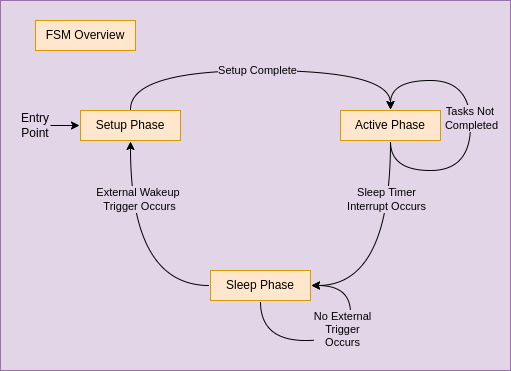

The diagram above was exported from draw.io. Its source (the exported page's mxGraphModel, read from the mxfile embedded in the PNG):
<mxGraphModel dx="1138" dy="644" grid="1" gridSize="10" guides="1" tooltips="1" connect="1" arrows="1" fold="1" page="1" pageScale="1" pageWidth="850" pageHeight="1100" math="0" shadow="0">
  <root>
    <mxCell id="0" />
    <mxCell id="1" parent="0" />
    <mxCell id="2" value="" style="rounded=0;whiteSpace=wrap;html=1;labelBackgroundColor=#FFFFFF;fillColor=#e1d5e7;strokeColor=#9673a6;" vertex="1" parent="1">
      <mxGeometry x="340" y="1070" width="510" height="370" as="geometry" />
    </mxCell>
    <mxCell id="3" style="edgeStyle=orthogonalEdgeStyle;curved=1;rounded=1;orthogonalLoop=1;jettySize=auto;html=1;entryX=0.5;entryY=1;entryDx=0;entryDy=0;" edge="1" source="5" target="13" parent="1">
      <mxGeometry relative="1" as="geometry" />
    </mxCell>
    <mxCell id="4" value="External Wakeup &lt;br&gt;Trigger Occurs" style="edgeLabel;html=1;align=center;verticalAlign=middle;resizable=0;points=[];labelBackgroundColor=#E1D5E7;" vertex="1" connectable="0" parent="3">
      <mxGeometry x="0.2899" y="-9" relative="1" as="geometry">
        <mxPoint y="-21" as="offset" />
      </mxGeometry>
    </mxCell>
    <mxCell id="5" value="Sleep Phase" style="text;html=1;strokeColor=#d79b00;fillColor=#ffe6cc;align=center;verticalAlign=middle;whiteSpace=wrap;rounded=0;perimeterSpacing=1;" vertex="1" parent="1">
      <mxGeometry x="550" y="1340" width="100" height="30" as="geometry" />
    </mxCell>
    <mxCell id="6" style="edgeStyle=orthogonalEdgeStyle;curved=1;rounded=1;orthogonalLoop=1;jettySize=auto;html=1;entryX=1;entryY=0.5;entryDx=0;entryDy=0;exitX=0.5;exitY=1;exitDx=0;exitDy=0;" edge="1" source="10" target="5" parent="1">
      <mxGeometry relative="1" as="geometry" />
    </mxCell>
    <mxCell id="7" value="Sleep Timer&lt;br&gt;Interrupt Occurs" style="edgeLabel;html=1;align=center;verticalAlign=middle;resizable=0;points=[];labelBackgroundColor=#E1D5E7;" vertex="1" connectable="0" parent="6">
      <mxGeometry x="-0.4825" y="-4" relative="1" as="geometry">
        <mxPoint as="offset" />
      </mxGeometry>
    </mxCell>
    <mxCell id="8" style="edgeStyle=orthogonalEdgeStyle;curved=1;rounded=1;orthogonalLoop=1;jettySize=auto;html=1;entryX=0.5;entryY=0;entryDx=0;entryDy=0;exitX=0.5;exitY=1;exitDx=0;exitDy=0;" edge="1" source="10" target="10" parent="1">
      <mxGeometry relative="1" as="geometry">
        <mxPoint x="770" y="1220" as="targetPoint" />
        <Array as="points">
          <mxPoint x="730" y="1240" />
          <mxPoint x="810" y="1240" />
          <mxPoint x="810" y="1150" />
          <mxPoint x="730" y="1150" />
        </Array>
      </mxGeometry>
    </mxCell>
    <mxCell id="9" value="Tasks Not &lt;br&gt;Completed" style="edgeLabel;html=1;align=center;verticalAlign=middle;resizable=0;points=[];labelBackgroundColor=#E1D5E7;" vertex="1" connectable="0" parent="8">
      <mxGeometry x="0.051" y="-1" relative="1" as="geometry">
        <mxPoint as="offset" />
      </mxGeometry>
    </mxCell>
    <mxCell id="10" value="Active Phase" style="text;html=1;strokeColor=#d79b00;fillColor=#ffe6cc;align=center;verticalAlign=middle;whiteSpace=wrap;rounded=0;perimeterSpacing=1;" vertex="1" parent="1">
      <mxGeometry x="680" y="1180" width="100" height="30" as="geometry" />
    </mxCell>
    <mxCell id="11" style="edgeStyle=orthogonalEdgeStyle;curved=1;rounded=1;orthogonalLoop=1;jettySize=auto;html=1;exitX=0.5;exitY=0;exitDx=0;exitDy=0;entryX=0.5;entryY=0;entryDx=0;entryDy=0;" edge="1" source="13" target="10" parent="1">
      <mxGeometry relative="1" as="geometry">
        <Array as="points">
          <mxPoint x="470" y="1140" />
          <mxPoint x="730" y="1140" />
        </Array>
      </mxGeometry>
    </mxCell>
    <mxCell id="12" value="Setup Complete" style="edgeLabel;html=1;align=center;verticalAlign=middle;resizable=0;points=[];labelBackgroundColor=#E1D5E7;" vertex="1" connectable="0" parent="11">
      <mxGeometry x="-0.1608" relative="1" as="geometry">
        <mxPoint x="24" as="offset" />
      </mxGeometry>
    </mxCell>
    <mxCell id="13" value="Setup Phase" style="text;html=1;strokeColor=#d79b00;fillColor=#ffe6cc;align=center;verticalAlign=middle;whiteSpace=wrap;rounded=0;perimeterSpacing=1;" vertex="1" parent="1">
      <mxGeometry x="420" y="1180" width="100" height="30" as="geometry" />
    </mxCell>
    <mxCell id="14" style="edgeStyle=orthogonalEdgeStyle;curved=1;rounded=1;orthogonalLoop=1;jettySize=auto;html=1;entryX=1;entryY=0.5;entryDx=0;entryDy=0;exitX=0.5;exitY=1;exitDx=0;exitDy=0;" edge="1" source="5" target="5" parent="1">
      <mxGeometry relative="1" as="geometry">
        <Array as="points">
          <mxPoint x="600" y="1410" />
          <mxPoint x="690" y="1410" />
          <mxPoint x="690" y="1355" />
        </Array>
      </mxGeometry>
    </mxCell>
    <mxCell id="15" value="&lt;span style=&quot;&quot;&gt;No External&lt;/span&gt;&lt;br&gt;&lt;span style=&quot;&quot;&gt;Trigger&lt;/span&gt;&lt;br&gt;&lt;span style=&quot;&quot;&gt;Occurs&lt;/span&gt;" style="edgeLabel;html=1;align=center;verticalAlign=middle;resizable=0;points=[];labelBackgroundColor=#E1D5E7;" vertex="1" connectable="0" parent="14">
      <mxGeometry x="0.2588" y="8" relative="1" as="geometry">
        <mxPoint as="offset" />
      </mxGeometry>
    </mxCell>
    <mxCell id="16" value="FSM Overview" style="text;html=1;strokeColor=#d79b00;fillColor=#ffe6cc;align=center;verticalAlign=middle;whiteSpace=wrap;rounded=0;perimeterSpacing=1;" vertex="1" parent="1">
      <mxGeometry x="375" y="1090" width="100" height="30" as="geometry" />
    </mxCell>
    <mxCell id="17" value="Entry&lt;br&gt;Point" style="text;html=1;strokeColor=none;fillColor=none;align=center;verticalAlign=middle;whiteSpace=wrap;rounded=0;" vertex="1" parent="1">
      <mxGeometry x="360" y="1180" width="30" height="30" as="geometry" />
    </mxCell>
    <mxCell id="18" value="" style="endArrow=classic;html=1;rounded=0;exitX=1;exitY=0.5;exitDx=0;exitDy=0;entryX=0;entryY=0.5;entryDx=0;entryDy=0;" edge="1" source="17" target="13" parent="1">
      <mxGeometry width="50" height="50" relative="1" as="geometry">
        <mxPoint x="390" y="1220" as="sourcePoint" />
        <mxPoint x="440" y="1170" as="targetPoint" />
      </mxGeometry>
    </mxCell>
  </root>
</mxGraphModel>